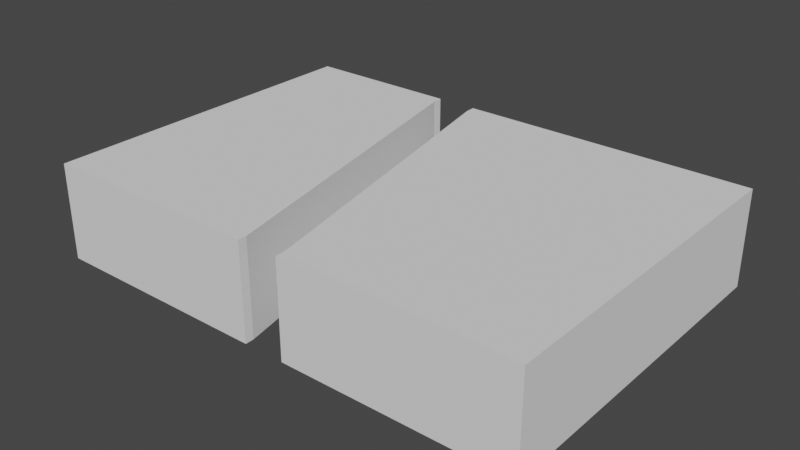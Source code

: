 # Source: mdl_RightEnter_MidExit.blend  (saved by Blender 2.80.75; exported with 4.5.12 LTS)
import bpy
from mathutils import Matrix  # noqa: F401  (used for matrix-valued properties, if any)

bpy.ops.wm.read_factory_settings(use_empty=True)
scene = bpy.context.scene
scene.name = 'Scene'

# ---- collections
col_collection = bpy.data.collections.new('Collection'); scene.collection.children.link(col_collection)

# ---- world
world_world = bpy.data.worlds.new('World'); scene.world = world_world
world_world.use_nodes = True; world_world.node_tree.nodes.clear()
_N = world_world.node_tree.nodes; _L = world_world.node_tree.links
n0 = _N.new('ShaderNodeOutputWorld'); n0.name = 'World Output'; n0.location = (300, 300)
n1 = _N.new('ShaderNodeBackground'); n1.name = 'Background'; n1.location = (10, 300)
n1.inputs[0].default_value = (0.05088, 0.05088, 0.05088, 1.0)
_L.new(n1.outputs[0], n0.inputs[0])
n0.is_active_output = True
world_world.color = (0.05088, 0.05088, 0.05088)
world_world.use_sun_shadow = False
world_world.sun_shadow_jitter_overblur = 0.0

# ---- meshes
me_cube_001 = bpy.data.meshes.new('Cube.001')
me_cube_001.from_pydata([(3.6, -0.7, -2.5), (3.6, 0.7, -2.5), (3.6, -0.7, 2.5), (3.6, 0.7, 2.5), (-3.6, -0.7, -2.5), (-3.6, 0.7, -2.5), (-3.6, -0.7, 2.5), (-3.6, 0.7, 2.5), (-1.3, 0.7, -2.36), (-1.3, -0.7, -2.36), (0.3, 0.7, 2.5), (0.3, -0.7, 2.5), (0.3, 0.697, 2.373), (0.3, -0.697, 2.373), (-0.7, 0.697, -2.361), (-0.7, 0.7, -2.5), (-0.7, -0.7, -2.5), (-0.7, -0.697, -2.361), (-0.3, 0.697, 2.373), (-0.3, -0.698, 2.373), (-0.3, -0.7, 2.5), (-1.3, 0.7, -2.5), (-1.3, -0.7, -2.5), (-0.3, 0.7, 2.5)], [], [(0, 1, 3, 2), (2, 3, 10, 11), (6, 7, 5, 4), (4, 5, 21, 22), (2, 11, 13, 17, 16, 0), (7, 23, 18, 8, 21, 5), (16, 15, 1, 0), (20, 23, 7, 6), (22, 9, 19, 20, 6, 4), (17, 14, 15, 16), (8, 9, 22, 21), (9, 8, 18, 19), (19, 18, 23, 20), (12, 13, 11, 10), (13, 12, 14, 17), (15, 14, 12, 10, 3, 1)])
_uv = me_cube_001.uv_layers.new(name='UVMap')
_uv.uv.foreach_set('vector', [0.375, 0.0, 0.625, 0.0, 0.625, 0.25, 0.375, 0.25, 0.375, 0.25, 0.625, 0.25, 0.625, 0.3606, 0.375, 0.3606, 0.375, 0.5, 0.625, 0.5, 0.625, 0.75, 0.375, 0.75, 0.375, 0.75, 0.625, 0.75, 0.625, 0.8153, 0.375, 0.8153, 0.125, 0.5, 0.2356, 0.5, 0.2356, 0.5058, 0.281, 0.7436, 0.281, 0.75, 0.125, 0.75, 0.625, 0.5, 0.7358, 0.5, 0.7358, 0.5058, 0.6903, 0.7436, 0.6903, 0.75, 0.625, 0.75, 0.375, 0.844, 0.625, 0.844, 0.625, 1.0, 0.375, 1.0, 0.375, 0.3892, 0.625, 0.3892, 0.625, 0.5, 0.375, 0.5, 0.3097, 0.75, 0.3097, 0.7436, 0.2642, 0.5058, 0.2642, 0.5, 0.375, 0.5, 0.375, 0.75, 0.4214, 0.07797, 0.5786, 0.07797, 0.5786, 0.06762, 0.4214, 0.06762, 0.5786, 0.672, 0.4214, 0.672, 0.4214, 0.6824, 0.5786, 0.6824, 0.4214, 0.672, 0.5786, 0.672, 0.5786, 0.5583, 0.4214, 0.5583, 0.4214, 0.5583, 0.5786, 0.5583, 0.5786, 0.5463, 0.4214, 0.5463, 0.5786, 0.1917, 0.4214, 0.1917, 0.4214, 0.2037, 0.5786, 0.2037, 0.4214, 0.1917, 0.5786, 0.1917, 0.5786, 0.07797, 0.4214, 0.07797, 0.719, 0.75, 0.719, 0.7436, 0.7644, 0.5058, 0.7644, 0.5, 0.875, 0.5, 0.875, 0.75])
me_cube_001.use_remesh_preserve_volume = False
me_cube_001.use_remesh_preserve_attributes = False
me_cube_001.use_mirror_vertex_groups = False
me_cube_001.update()

# ---- objects
ob_rightenter_midexit = bpy.data.objects.new('RightEnter_MidExit', me_cube_001)

# ---- transforms, parenting, visibility, modifiers, constraints
ob_rightenter_midexit.location = (0.0, 0.0, 0.0)
ob_rightenter_midexit.rotation_euler = (1.571, 0.0, 0.0)
ob_rightenter_midexit.lineart.crease_threshold = 0.0

# ---- collection membership
col_collection.objects.link(ob_rightenter_midexit)

# ---- scene / render settings (as saved in the file)
scene.frame_start = 1; scene.frame_end = 250; scene.frame_set(1)
scene.render.engine = 'BLENDER_EEVEE_NEXT'
scene.cycles.use_denoising = False
scene.cycles.samples = 128
scene.cycles.sampling_pattern = 'TABULATED_SOBOL'
scene.cycles.use_adaptive_sampling = False
scene.cycles.use_light_tree = False
scene.view_settings.view_transform = 'Filmic'
bpy.context.view_layer.update()

# ---- added for rendering (the .blend has no active camera and no usable light): camera, sun
cam_auto = bpy.data.cameras.new('AutoCamera')
cam_auto.lens = 50.0
cam_auto.sensor_width = 36.0
cam_auto.clip_end = 1000.0
ob_auto_camera = bpy.data.objects.new('AutoCamera', cam_auto)
scene.collection.objects.link(ob_auto_camera)
ob_auto_camera.location = (8.21316, -9.85579, 6.57053)
ob_auto_camera.rotation_euler = (1.09748, -7.21219e-08, 0.694738)
scene.camera = ob_auto_camera
light_auto_sun = bpy.data.lights.new('AutoSun', 'SUN')
light_auto_sun.energy = 3.0
light_auto_sun.angle = 0.0523599
ob_auto_sun = bpy.data.objects.new('AutoSun', light_auto_sun)
scene.collection.objects.link(ob_auto_sun)
ob_auto_sun.rotation_euler = (0.872665, 0.174533, 0.523599)
bpy.context.view_layer.update()
